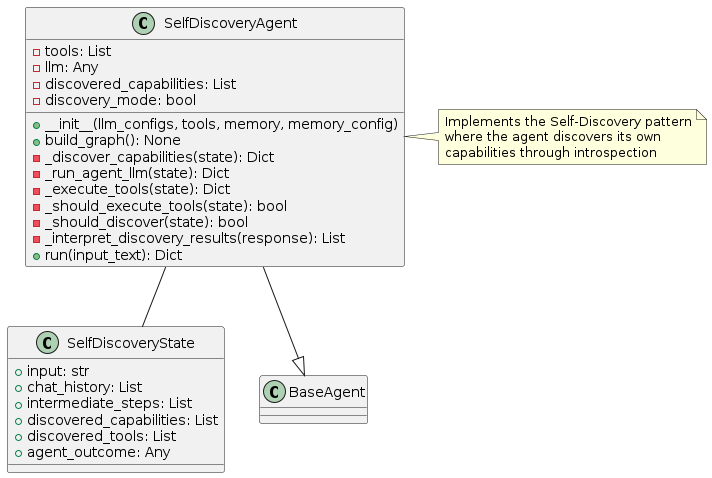

The diagram above was rendered by PlantUML. Its source (embedded in the PNG):
@startuml
class SelfDiscoveryState {
  +input: str
  +chat_history: List
  +intermediate_steps: List
  +discovered_capabilities: List
  +discovered_tools: List
  +agent_outcome: Any
}

class SelfDiscoveryAgent {
  -tools: List
  -llm: Any
  -discovered_capabilities: List
  -discovery_mode: bool
  
  +__init__(llm_configs, tools, memory, memory_config)
  +build_graph(): None
  -_discover_capabilities(state): Dict
  -_run_agent_llm(state): Dict
  -_execute_tools(state): Dict
  -_should_execute_tools(state): bool
  -_should_discover(state): bool
  -_interpret_discovery_results(response): List
  +run(input_text): Dict
}

class BaseAgent {
}

SelfDiscoveryAgent --|> BaseAgent
SelfDiscoveryAgent -- SelfDiscoveryState

note right of SelfDiscoveryAgent
  Implements the Self-Discovery pattern
  where the agent discovers its own
  capabilities through introspection
end note
@enduml